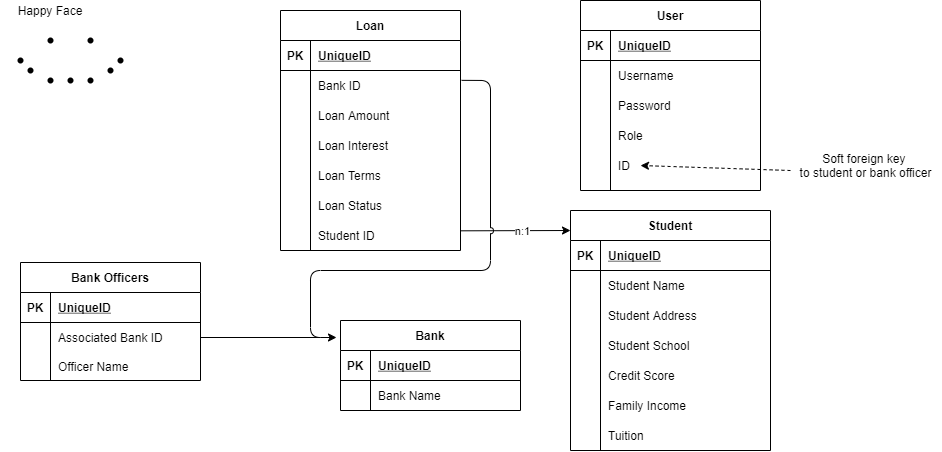

The diagram above was exported from draw.io. Its source (the exported page's mxGraphModel, read from the mxfile embedded in the PNG):
<mxGraphModel dx="1967" dy="587" grid="1" gridSize="10" guides="1" tooltips="1" connect="1" arrows="1" fold="1" page="1" pageScale="1" pageWidth="850" pageHeight="1100" math="0" shadow="0">
  <root>
    <mxCell id="0" />
    <mxCell id="1" parent="0" />
    <mxCell id="lY_mlcpWH3WL6zCj36ov-5" value="Loan" style="shape=table;startSize=30;container=1;collapsible=1;childLayout=tableLayout;fixedRows=1;rowLines=0;fontStyle=1;align=center;resizeLast=1;" parent="1" vertex="1">
      <mxGeometry x="-140" y="40" width="180" height="240" as="geometry">
        <mxRectangle x="-140" y="40" width="60" height="30" as="alternateBounds" />
      </mxGeometry>
    </mxCell>
    <mxCell id="lY_mlcpWH3WL6zCj36ov-6" value="" style="shape=partialRectangle;collapsible=0;dropTarget=0;pointerEvents=0;fillColor=none;top=0;left=0;bottom=1;right=0;points=[[0,0.5],[1,0.5]];portConstraint=eastwest;" parent="lY_mlcpWH3WL6zCj36ov-5" vertex="1">
      <mxGeometry y="30" width="180" height="30" as="geometry" />
    </mxCell>
    <mxCell id="lY_mlcpWH3WL6zCj36ov-7" value="PK" style="shape=partialRectangle;connectable=0;fillColor=none;top=0;left=0;bottom=0;right=0;fontStyle=1;overflow=hidden;" parent="lY_mlcpWH3WL6zCj36ov-6" vertex="1">
      <mxGeometry width="30" height="30" as="geometry" />
    </mxCell>
    <mxCell id="lY_mlcpWH3WL6zCj36ov-8" value="UniqueID" style="shape=partialRectangle;connectable=0;fillColor=none;top=0;left=0;bottom=0;right=0;align=left;spacingLeft=6;fontStyle=5;overflow=hidden;" parent="lY_mlcpWH3WL6zCj36ov-6" vertex="1">
      <mxGeometry x="30" width="150" height="30" as="geometry" />
    </mxCell>
    <mxCell id="lY_mlcpWH3WL6zCj36ov-9" value="" style="shape=partialRectangle;collapsible=0;dropTarget=0;pointerEvents=0;fillColor=none;top=0;left=0;bottom=0;right=0;points=[[0,0.5],[1,0.5]];portConstraint=eastwest;" parent="lY_mlcpWH3WL6zCj36ov-5" vertex="1">
      <mxGeometry y="60" width="180" height="30" as="geometry" />
    </mxCell>
    <mxCell id="lY_mlcpWH3WL6zCj36ov-10" value="" style="shape=partialRectangle;connectable=0;fillColor=none;top=0;left=0;bottom=0;right=0;editable=1;overflow=hidden;" parent="lY_mlcpWH3WL6zCj36ov-9" vertex="1">
      <mxGeometry width="30" height="30" as="geometry" />
    </mxCell>
    <mxCell id="lY_mlcpWH3WL6zCj36ov-11" value="Bank ID" style="shape=partialRectangle;connectable=0;fillColor=none;top=0;left=0;bottom=0;right=0;align=left;spacingLeft=6;overflow=hidden;" parent="lY_mlcpWH3WL6zCj36ov-9" vertex="1">
      <mxGeometry x="30" width="150" height="30" as="geometry" />
    </mxCell>
    <mxCell id="lY_mlcpWH3WL6zCj36ov-12" value="" style="shape=partialRectangle;collapsible=0;dropTarget=0;pointerEvents=0;fillColor=none;top=0;left=0;bottom=0;right=0;points=[[0,0.5],[1,0.5]];portConstraint=eastwest;" parent="lY_mlcpWH3WL6zCj36ov-5" vertex="1">
      <mxGeometry y="90" width="180" height="30" as="geometry" />
    </mxCell>
    <mxCell id="lY_mlcpWH3WL6zCj36ov-13" value="" style="shape=partialRectangle;connectable=0;fillColor=none;top=0;left=0;bottom=0;right=0;editable=1;overflow=hidden;" parent="lY_mlcpWH3WL6zCj36ov-12" vertex="1">
      <mxGeometry width="30" height="30" as="geometry" />
    </mxCell>
    <mxCell id="lY_mlcpWH3WL6zCj36ov-14" value="Loan Amount" style="shape=partialRectangle;connectable=0;fillColor=none;top=0;left=0;bottom=0;right=0;align=left;spacingLeft=6;overflow=hidden;" parent="lY_mlcpWH3WL6zCj36ov-12" vertex="1">
      <mxGeometry x="30" width="150" height="30" as="geometry" />
    </mxCell>
    <mxCell id="lY_mlcpWH3WL6zCj36ov-15" value="" style="shape=partialRectangle;collapsible=0;dropTarget=0;pointerEvents=0;fillColor=none;top=0;left=0;bottom=0;right=0;points=[[0,0.5],[1,0.5]];portConstraint=eastwest;" parent="lY_mlcpWH3WL6zCj36ov-5" vertex="1">
      <mxGeometry y="120" width="180" height="30" as="geometry" />
    </mxCell>
    <mxCell id="lY_mlcpWH3WL6zCj36ov-16" value="" style="shape=partialRectangle;connectable=0;fillColor=none;top=0;left=0;bottom=0;right=0;editable=1;overflow=hidden;" parent="lY_mlcpWH3WL6zCj36ov-15" vertex="1">
      <mxGeometry width="30" height="30" as="geometry" />
    </mxCell>
    <mxCell id="lY_mlcpWH3WL6zCj36ov-17" value="Loan Interest" style="shape=partialRectangle;connectable=0;fillColor=none;top=0;left=0;bottom=0;right=0;align=left;spacingLeft=6;overflow=hidden;" parent="lY_mlcpWH3WL6zCj36ov-15" vertex="1">
      <mxGeometry x="30" width="150" height="30" as="geometry" />
    </mxCell>
    <mxCell id="lY_mlcpWH3WL6zCj36ov-46" value="Student" style="shape=table;startSize=30;container=1;collapsible=1;childLayout=tableLayout;fixedRows=1;rowLines=0;fontStyle=1;align=center;resizeLast=1;" parent="1" vertex="1">
      <mxGeometry x="150" y="240" width="200" height="240" as="geometry" />
    </mxCell>
    <mxCell id="lY_mlcpWH3WL6zCj36ov-47" value="" style="shape=partialRectangle;collapsible=0;dropTarget=0;pointerEvents=0;fillColor=none;top=0;left=0;bottom=1;right=0;points=[[0,0.5],[1,0.5]];portConstraint=eastwest;" parent="lY_mlcpWH3WL6zCj36ov-46" vertex="1">
      <mxGeometry y="30" width="200" height="30" as="geometry" />
    </mxCell>
    <mxCell id="lY_mlcpWH3WL6zCj36ov-48" value="PK" style="shape=partialRectangle;connectable=0;fillColor=none;top=0;left=0;bottom=0;right=0;fontStyle=1;overflow=hidden;" parent="lY_mlcpWH3WL6zCj36ov-47" vertex="1">
      <mxGeometry width="30" height="30" as="geometry" />
    </mxCell>
    <mxCell id="lY_mlcpWH3WL6zCj36ov-49" value="UniqueID" style="shape=partialRectangle;connectable=0;fillColor=none;top=0;left=0;bottom=0;right=0;align=left;spacingLeft=6;fontStyle=5;overflow=hidden;" parent="lY_mlcpWH3WL6zCj36ov-47" vertex="1">
      <mxGeometry x="30" width="170" height="30" as="geometry" />
    </mxCell>
    <mxCell id="lY_mlcpWH3WL6zCj36ov-50" value="" style="shape=partialRectangle;collapsible=0;dropTarget=0;pointerEvents=0;fillColor=none;top=0;left=0;bottom=0;right=0;points=[[0,0.5],[1,0.5]];portConstraint=eastwest;" parent="lY_mlcpWH3WL6zCj36ov-46" vertex="1">
      <mxGeometry y="60" width="200" height="30" as="geometry" />
    </mxCell>
    <mxCell id="lY_mlcpWH3WL6zCj36ov-51" value="" style="shape=partialRectangle;connectable=0;fillColor=none;top=0;left=0;bottom=0;right=0;editable=1;overflow=hidden;" parent="lY_mlcpWH3WL6zCj36ov-50" vertex="1">
      <mxGeometry width="30" height="30" as="geometry" />
    </mxCell>
    <mxCell id="lY_mlcpWH3WL6zCj36ov-52" value="Student Name" style="shape=partialRectangle;connectable=0;fillColor=none;top=0;left=0;bottom=0;right=0;align=left;spacingLeft=6;overflow=hidden;" parent="lY_mlcpWH3WL6zCj36ov-50" vertex="1">
      <mxGeometry x="30" width="170" height="30" as="geometry" />
    </mxCell>
    <mxCell id="lY_mlcpWH3WL6zCj36ov-53" value="" style="shape=partialRectangle;collapsible=0;dropTarget=0;pointerEvents=0;fillColor=none;top=0;left=0;bottom=0;right=0;points=[[0,0.5],[1,0.5]];portConstraint=eastwest;" parent="lY_mlcpWH3WL6zCj36ov-46" vertex="1">
      <mxGeometry y="90" width="200" height="30" as="geometry" />
    </mxCell>
    <mxCell id="lY_mlcpWH3WL6zCj36ov-54" value="" style="shape=partialRectangle;connectable=0;fillColor=none;top=0;left=0;bottom=0;right=0;editable=1;overflow=hidden;" parent="lY_mlcpWH3WL6zCj36ov-53" vertex="1">
      <mxGeometry width="30" height="30" as="geometry" />
    </mxCell>
    <mxCell id="lY_mlcpWH3WL6zCj36ov-55" value="Student Address" style="shape=partialRectangle;connectable=0;fillColor=none;top=0;left=0;bottom=0;right=0;align=left;spacingLeft=6;overflow=hidden;" parent="lY_mlcpWH3WL6zCj36ov-53" vertex="1">
      <mxGeometry x="30" width="170" height="30" as="geometry" />
    </mxCell>
    <mxCell id="lY_mlcpWH3WL6zCj36ov-56" value="" style="shape=partialRectangle;collapsible=0;dropTarget=0;pointerEvents=0;fillColor=none;top=0;left=0;bottom=0;right=0;points=[[0,0.5],[1,0.5]];portConstraint=eastwest;" parent="lY_mlcpWH3WL6zCj36ov-46" vertex="1">
      <mxGeometry y="120" width="200" height="30" as="geometry" />
    </mxCell>
    <mxCell id="lY_mlcpWH3WL6zCj36ov-57" value="" style="shape=partialRectangle;connectable=0;fillColor=none;top=0;left=0;bottom=0;right=0;editable=1;overflow=hidden;" parent="lY_mlcpWH3WL6zCj36ov-56" vertex="1">
      <mxGeometry width="30" height="30" as="geometry" />
    </mxCell>
    <mxCell id="lY_mlcpWH3WL6zCj36ov-58" value="Student School" style="shape=partialRectangle;connectable=0;fillColor=none;top=0;left=0;bottom=0;right=0;align=left;spacingLeft=6;overflow=hidden;" parent="lY_mlcpWH3WL6zCj36ov-56" vertex="1">
      <mxGeometry x="30" width="170" height="30" as="geometry" />
    </mxCell>
    <mxCell id="FtMulgRaeD7tmQoAVwb9-1" value="Loan Terms" style="shape=partialRectangle;connectable=0;fillColor=none;top=0;left=0;bottom=0;right=0;align=left;spacingLeft=6;overflow=hidden;" parent="1" vertex="1">
      <mxGeometry x="-110" y="190" width="150" height="30" as="geometry" />
    </mxCell>
    <mxCell id="YKkEegqbDGofLDAkKMOI-14" value="Loan Status" style="shape=partialRectangle;connectable=0;fillColor=none;top=0;left=0;bottom=0;right=0;align=left;spacingLeft=6;overflow=hidden;" parent="1" vertex="1">
      <mxGeometry x="-110" y="220" width="150" height="30" as="geometry" />
    </mxCell>
    <mxCell id="FtMulgRaeD7tmQoAVwb9-2" value="" style="endArrow=classic;html=1;entryX=0.002;entryY=0.123;entryDx=0;entryDy=0;entryPerimeter=0;" parent="1" edge="1">
      <mxGeometry width="50" height="50" relative="1" as="geometry">
        <mxPoint x="39.6" y="260.32" as="sourcePoint" />
        <mxPoint x="150.00000000000009" y="259.99999999999994" as="targetPoint" />
      </mxGeometry>
    </mxCell>
    <mxCell id="FtMulgRaeD7tmQoAVwb9-3" value="n:1" style="edgeLabel;html=1;align=center;verticalAlign=middle;resizable=0;points=[];" parent="FtMulgRaeD7tmQoAVwb9-2" vertex="1" connectable="0">
      <mxGeometry x="0.5181" relative="1" as="geometry">
        <mxPoint x="-23" as="offset" />
      </mxGeometry>
    </mxCell>
    <mxCell id="YKkEegqbDGofLDAkKMOI-16" value="Credit Score" style="shape=partialRectangle;connectable=0;fillColor=none;top=0;left=0;bottom=0;right=0;align=left;spacingLeft=6;overflow=hidden;" parent="1" vertex="1">
      <mxGeometry x="180" y="390" width="170" height="30" as="geometry" />
    </mxCell>
    <mxCell id="YKkEegqbDGofLDAkKMOI-17" value="Family Income" style="shape=partialRectangle;connectable=0;fillColor=none;top=0;left=0;bottom=0;right=0;align=left;spacingLeft=6;overflow=hidden;" parent="1" vertex="1">
      <mxGeometry x="180" y="420" width="170" height="30" as="geometry" />
    </mxCell>
    <mxCell id="YKkEegqbDGofLDAkKMOI-19" value="Student ID" style="shape=partialRectangle;connectable=0;fillColor=none;top=0;left=0;bottom=0;right=0;align=left;spacingLeft=6;overflow=hidden;" parent="1" vertex="1">
      <mxGeometry x="-110" y="250" width="150" height="30" as="geometry" />
    </mxCell>
    <mxCell id="YKkEegqbDGofLDAkKMOI-20" value="Bank Officers" style="shape=table;startSize=30;container=1;collapsible=1;childLayout=tableLayout;fixedRows=1;rowLines=0;fontStyle=1;align=center;resizeLast=1;" parent="1" vertex="1">
      <mxGeometry x="-400" y="292" width="180" height="118" as="geometry" />
    </mxCell>
    <mxCell id="YKkEegqbDGofLDAkKMOI-21" value="" style="shape=partialRectangle;collapsible=0;dropTarget=0;pointerEvents=0;fillColor=none;top=0;left=0;bottom=1;right=0;points=[[0,0.5],[1,0.5]];portConstraint=eastwest;" parent="YKkEegqbDGofLDAkKMOI-20" vertex="1">
      <mxGeometry y="30" width="180" height="30" as="geometry" />
    </mxCell>
    <mxCell id="YKkEegqbDGofLDAkKMOI-22" value="PK" style="shape=partialRectangle;connectable=0;fillColor=none;top=0;left=0;bottom=0;right=0;fontStyle=1;overflow=hidden;" parent="YKkEegqbDGofLDAkKMOI-21" vertex="1">
      <mxGeometry width="30" height="30" as="geometry" />
    </mxCell>
    <mxCell id="YKkEegqbDGofLDAkKMOI-23" value="UniqueID" style="shape=partialRectangle;connectable=0;fillColor=none;top=0;left=0;bottom=0;right=0;align=left;spacingLeft=6;fontStyle=5;overflow=hidden;" parent="YKkEegqbDGofLDAkKMOI-21" vertex="1">
      <mxGeometry x="30" width="150" height="30" as="geometry" />
    </mxCell>
    <mxCell id="YKkEegqbDGofLDAkKMOI-24" value="" style="shape=partialRectangle;collapsible=0;dropTarget=0;pointerEvents=0;fillColor=none;top=0;left=0;bottom=0;right=0;points=[[0,0.5],[1,0.5]];portConstraint=eastwest;" parent="YKkEegqbDGofLDAkKMOI-20" vertex="1">
      <mxGeometry y="60" width="180" height="30" as="geometry" />
    </mxCell>
    <mxCell id="YKkEegqbDGofLDAkKMOI-25" value="" style="shape=partialRectangle;connectable=0;fillColor=none;top=0;left=0;bottom=0;right=0;editable=1;overflow=hidden;" parent="YKkEegqbDGofLDAkKMOI-24" vertex="1">
      <mxGeometry width="30" height="30" as="geometry" />
    </mxCell>
    <mxCell id="YKkEegqbDGofLDAkKMOI-26" value="Associated Bank ID" style="shape=partialRectangle;connectable=0;fillColor=none;top=0;left=0;bottom=0;right=0;align=left;spacingLeft=6;overflow=hidden;" parent="YKkEegqbDGofLDAkKMOI-24" vertex="1">
      <mxGeometry x="30" width="150" height="30" as="geometry" />
    </mxCell>
    <mxCell id="YKkEegqbDGofLDAkKMOI-27" value="" style="shape=partialRectangle;collapsible=0;dropTarget=0;pointerEvents=0;fillColor=none;top=0;left=0;bottom=0;right=0;points=[[0,0.5],[1,0.5]];portConstraint=eastwest;" parent="YKkEegqbDGofLDAkKMOI-20" vertex="1">
      <mxGeometry y="90" width="180" height="28" as="geometry" />
    </mxCell>
    <mxCell id="YKkEegqbDGofLDAkKMOI-28" value="" style="shape=partialRectangle;connectable=0;fillColor=none;top=0;left=0;bottom=0;right=0;editable=1;overflow=hidden;" parent="YKkEegqbDGofLDAkKMOI-27" vertex="1">
      <mxGeometry width="30" height="28" as="geometry" />
    </mxCell>
    <mxCell id="YKkEegqbDGofLDAkKMOI-29" value="Officer Name" style="shape=partialRectangle;connectable=0;fillColor=none;top=0;left=0;bottom=0;right=0;align=left;spacingLeft=6;overflow=hidden;" parent="YKkEegqbDGofLDAkKMOI-27" vertex="1">
      <mxGeometry x="30" width="150" height="28" as="geometry" />
    </mxCell>
    <mxCell id="FtMulgRaeD7tmQoAVwb9-4" value="Bank" style="shape=table;startSize=30;container=1;collapsible=1;childLayout=tableLayout;fixedRows=1;rowLines=0;fontStyle=1;align=center;resizeLast=1;" parent="1" vertex="1">
      <mxGeometry x="-80" y="350" width="180" height="90" as="geometry" />
    </mxCell>
    <mxCell id="FtMulgRaeD7tmQoAVwb9-5" value="" style="shape=partialRectangle;collapsible=0;dropTarget=0;pointerEvents=0;fillColor=none;top=0;left=0;bottom=1;right=0;points=[[0,0.5],[1,0.5]];portConstraint=eastwest;" parent="FtMulgRaeD7tmQoAVwb9-4" vertex="1">
      <mxGeometry y="30" width="180" height="30" as="geometry" />
    </mxCell>
    <mxCell id="FtMulgRaeD7tmQoAVwb9-6" value="PK" style="shape=partialRectangle;connectable=0;fillColor=none;top=0;left=0;bottom=0;right=0;fontStyle=1;overflow=hidden;" parent="FtMulgRaeD7tmQoAVwb9-5" vertex="1">
      <mxGeometry width="30" height="30" as="geometry" />
    </mxCell>
    <mxCell id="FtMulgRaeD7tmQoAVwb9-7" value="UniqueID" style="shape=partialRectangle;connectable=0;fillColor=none;top=0;left=0;bottom=0;right=0;align=left;spacingLeft=6;fontStyle=5;overflow=hidden;" parent="FtMulgRaeD7tmQoAVwb9-5" vertex="1">
      <mxGeometry x="30" width="150" height="30" as="geometry" />
    </mxCell>
    <mxCell id="FtMulgRaeD7tmQoAVwb9-8" value="" style="shape=partialRectangle;collapsible=0;dropTarget=0;pointerEvents=0;fillColor=none;top=0;left=0;bottom=0;right=0;points=[[0,0.5],[1,0.5]];portConstraint=eastwest;" parent="FtMulgRaeD7tmQoAVwb9-4" vertex="1">
      <mxGeometry y="60" width="180" height="30" as="geometry" />
    </mxCell>
    <mxCell id="FtMulgRaeD7tmQoAVwb9-9" value="" style="shape=partialRectangle;connectable=0;fillColor=none;top=0;left=0;bottom=0;right=0;editable=1;overflow=hidden;" parent="FtMulgRaeD7tmQoAVwb9-8" vertex="1">
      <mxGeometry width="30" height="30" as="geometry" />
    </mxCell>
    <mxCell id="FtMulgRaeD7tmQoAVwb9-10" value="Bank Name" style="shape=partialRectangle;connectable=0;fillColor=none;top=0;left=0;bottom=0;right=0;align=left;spacingLeft=6;overflow=hidden;" parent="FtMulgRaeD7tmQoAVwb9-8" vertex="1">
      <mxGeometry x="30" width="150" height="30" as="geometry" />
    </mxCell>
    <mxCell id="FtMulgRaeD7tmQoAVwb9-17" value="" style="endArrow=classic;html=1;exitX=1.006;exitY=0.328;exitDx=0;exitDy=0;exitPerimeter=0;jumpStyle=arc;" parent="1" source="lY_mlcpWH3WL6zCj36ov-9" edge="1">
      <mxGeometry width="50" height="50" relative="1" as="geometry">
        <mxPoint x="-160" y="390" as="sourcePoint" />
        <mxPoint x="-84" y="367" as="targetPoint" />
        <Array as="points">
          <mxPoint x="70" y="110" />
          <mxPoint x="70" y="300" />
          <mxPoint x="-110" y="300" />
          <mxPoint x="-110" y="367" />
        </Array>
      </mxGeometry>
    </mxCell>
    <mxCell id="FtMulgRaeD7tmQoAVwb9-18" value="" style="endArrow=none;html=1;exitX=1;exitY=0.5;exitDx=0;exitDy=0;endFill=0;" parent="1" source="YKkEegqbDGofLDAkKMOI-24" edge="1">
      <mxGeometry width="50" height="50" relative="1" as="geometry">
        <mxPoint x="-220" y="365" as="sourcePoint" />
        <mxPoint x="-100" y="367" as="targetPoint" />
      </mxGeometry>
    </mxCell>
    <mxCell id="YKkEegqbDGofLDAkKMOI-52" value="Tuition" style="shape=partialRectangle;connectable=0;fillColor=none;top=0;left=0;bottom=0;right=0;align=left;spacingLeft=6;overflow=hidden;" parent="1" vertex="1">
      <mxGeometry x="180" y="450" width="170" height="30" as="geometry" />
    </mxCell>
    <mxCell id="YKkEegqbDGofLDAkKMOI-53" value="User" style="shape=table;startSize=30;container=1;collapsible=1;childLayout=tableLayout;fixedRows=1;rowLines=0;fontStyle=1;align=center;resizeLast=1;" parent="1" vertex="1">
      <mxGeometry x="160" y="30" width="180" height="190" as="geometry" />
    </mxCell>
    <mxCell id="YKkEegqbDGofLDAkKMOI-54" value="" style="shape=partialRectangle;collapsible=0;dropTarget=0;pointerEvents=0;fillColor=none;top=0;left=0;bottom=1;right=0;points=[[0,0.5],[1,0.5]];portConstraint=eastwest;" parent="YKkEegqbDGofLDAkKMOI-53" vertex="1">
      <mxGeometry y="30" width="180" height="30" as="geometry" />
    </mxCell>
    <mxCell id="YKkEegqbDGofLDAkKMOI-55" value="PK" style="shape=partialRectangle;connectable=0;fillColor=none;top=0;left=0;bottom=0;right=0;fontStyle=1;overflow=hidden;" parent="YKkEegqbDGofLDAkKMOI-54" vertex="1">
      <mxGeometry width="30" height="30" as="geometry" />
    </mxCell>
    <mxCell id="YKkEegqbDGofLDAkKMOI-56" value="UniqueID" style="shape=partialRectangle;connectable=0;fillColor=none;top=0;left=0;bottom=0;right=0;align=left;spacingLeft=6;fontStyle=5;overflow=hidden;" parent="YKkEegqbDGofLDAkKMOI-54" vertex="1">
      <mxGeometry x="30" width="150" height="30" as="geometry" />
    </mxCell>
    <mxCell id="YKkEegqbDGofLDAkKMOI-57" value="" style="shape=partialRectangle;collapsible=0;dropTarget=0;pointerEvents=0;fillColor=none;top=0;left=0;bottom=0;right=0;points=[[0,0.5],[1,0.5]];portConstraint=eastwest;" parent="YKkEegqbDGofLDAkKMOI-53" vertex="1">
      <mxGeometry y="60" width="180" height="30" as="geometry" />
    </mxCell>
    <mxCell id="YKkEegqbDGofLDAkKMOI-58" value="" style="shape=partialRectangle;connectable=0;fillColor=none;top=0;left=0;bottom=0;right=0;editable=1;overflow=hidden;" parent="YKkEegqbDGofLDAkKMOI-57" vertex="1">
      <mxGeometry width="30" height="30" as="geometry" />
    </mxCell>
    <mxCell id="YKkEegqbDGofLDAkKMOI-59" value="Username" style="shape=partialRectangle;connectable=0;fillColor=none;top=0;left=0;bottom=0;right=0;align=left;spacingLeft=6;overflow=hidden;" parent="YKkEegqbDGofLDAkKMOI-57" vertex="1">
      <mxGeometry x="30" width="150" height="30" as="geometry" />
    </mxCell>
    <mxCell id="YKkEegqbDGofLDAkKMOI-60" value="" style="shape=partialRectangle;collapsible=0;dropTarget=0;pointerEvents=0;fillColor=none;top=0;left=0;bottom=0;right=0;points=[[0,0.5],[1,0.5]];portConstraint=eastwest;" parent="YKkEegqbDGofLDAkKMOI-53" vertex="1">
      <mxGeometry y="90" width="180" height="30" as="geometry" />
    </mxCell>
    <mxCell id="YKkEegqbDGofLDAkKMOI-61" value="" style="shape=partialRectangle;connectable=0;fillColor=none;top=0;left=0;bottom=0;right=0;editable=1;overflow=hidden;" parent="YKkEegqbDGofLDAkKMOI-60" vertex="1">
      <mxGeometry width="30" height="30" as="geometry" />
    </mxCell>
    <mxCell id="YKkEegqbDGofLDAkKMOI-62" value="Password" style="shape=partialRectangle;connectable=0;fillColor=none;top=0;left=0;bottom=0;right=0;align=left;spacingLeft=6;overflow=hidden;" parent="YKkEegqbDGofLDAkKMOI-60" vertex="1">
      <mxGeometry x="30" width="150" height="30" as="geometry" />
    </mxCell>
    <mxCell id="YKkEegqbDGofLDAkKMOI-63" value="" style="shape=partialRectangle;collapsible=0;dropTarget=0;pointerEvents=0;fillColor=none;top=0;left=0;bottom=0;right=0;points=[[0,0.5],[1,0.5]];portConstraint=eastwest;" parent="YKkEegqbDGofLDAkKMOI-53" vertex="1">
      <mxGeometry y="120" width="180" height="30" as="geometry" />
    </mxCell>
    <mxCell id="YKkEegqbDGofLDAkKMOI-64" value="" style="shape=partialRectangle;connectable=0;fillColor=none;top=0;left=0;bottom=0;right=0;editable=1;overflow=hidden;" parent="YKkEegqbDGofLDAkKMOI-63" vertex="1">
      <mxGeometry width="30" height="30" as="geometry" />
    </mxCell>
    <mxCell id="YKkEegqbDGofLDAkKMOI-65" value="Role" style="shape=partialRectangle;connectable=0;fillColor=none;top=0;left=0;bottom=0;right=0;align=left;spacingLeft=6;overflow=hidden;" parent="YKkEegqbDGofLDAkKMOI-63" vertex="1">
      <mxGeometry x="30" width="150" height="30" as="geometry" />
    </mxCell>
    <mxCell id="YKkEegqbDGofLDAkKMOI-66" value="" style="shape=partialRectangle;collapsible=0;dropTarget=0;pointerEvents=0;fillColor=none;top=0;left=0;bottom=0;right=0;points=[[0,0.5],[1,0.5]];portConstraint=eastwest;" parent="YKkEegqbDGofLDAkKMOI-53" vertex="1">
      <mxGeometry y="150" width="180" height="30" as="geometry" />
    </mxCell>
    <mxCell id="YKkEegqbDGofLDAkKMOI-67" value="" style="shape=partialRectangle;connectable=0;fillColor=none;top=0;left=0;bottom=0;right=0;editable=1;overflow=hidden;" parent="YKkEegqbDGofLDAkKMOI-66" vertex="1">
      <mxGeometry width="30" height="30" as="geometry" />
    </mxCell>
    <mxCell id="YKkEegqbDGofLDAkKMOI-68" value="ID" style="shape=partialRectangle;connectable=0;fillColor=none;top=0;left=0;bottom=0;right=0;align=left;spacingLeft=6;overflow=hidden;" parent="YKkEegqbDGofLDAkKMOI-66" vertex="1">
      <mxGeometry x="30" width="150" height="30" as="geometry" />
    </mxCell>
    <mxCell id="YKkEegqbDGofLDAkKMOI-69" value="Soft foreign key&amp;nbsp;&lt;br&gt;to student or bank officer" style="text;html=1;align=center;verticalAlign=middle;resizable=0;points=[];autosize=1;strokeColor=none;" parent="1" vertex="1">
      <mxGeometry x="370" y="180" width="150" height="30" as="geometry" />
    </mxCell>
    <mxCell id="YKkEegqbDGofLDAkKMOI-70" value="" style="endArrow=classic;html=1;exitX=0;exitY=0.667;exitDx=0;exitDy=0;exitPerimeter=0;dashed=1;" parent="1" source="YKkEegqbDGofLDAkKMOI-69" edge="1">
      <mxGeometry width="50" height="50" relative="1" as="geometry">
        <mxPoint x="170" y="250" as="sourcePoint" />
        <mxPoint x="220" y="195" as="targetPoint" />
      </mxGeometry>
    </mxCell>
    <mxCell id="YKkEegqbDGofLDAkKMOI-76" value="" style="shape=waypoint;sketch=0;size=6;pointerEvents=1;points=[];fillColor=none;resizable=0;rotatable=0;perimeter=centerPerimeter;snapToPoint=1;" parent="1" vertex="1">
      <mxGeometry x="-390" y="50" width="40" height="40" as="geometry" />
    </mxCell>
    <mxCell id="YKkEegqbDGofLDAkKMOI-77" value="" style="shape=waypoint;sketch=0;size=6;pointerEvents=1;points=[];fillColor=none;resizable=0;rotatable=0;perimeter=centerPerimeter;snapToPoint=1;" parent="1" vertex="1">
      <mxGeometry x="-350" y="50" width="40" height="40" as="geometry" />
    </mxCell>
    <mxCell id="YKkEegqbDGofLDAkKMOI-78" value="" style="shape=waypoint;sketch=0;size=6;pointerEvents=1;points=[];fillColor=none;resizable=0;rotatable=0;perimeter=centerPerimeter;snapToPoint=1;" parent="1" vertex="1">
      <mxGeometry x="-420" y="70" width="40" height="40" as="geometry" />
    </mxCell>
    <mxCell id="YKkEegqbDGofLDAkKMOI-79" value="" style="shape=waypoint;sketch=0;size=6;pointerEvents=1;points=[];fillColor=none;resizable=0;rotatable=0;perimeter=centerPerimeter;snapToPoint=1;" parent="1" vertex="1">
      <mxGeometry x="-410" y="80" width="40" height="40" as="geometry" />
    </mxCell>
    <mxCell id="YKkEegqbDGofLDAkKMOI-80" value="" style="shape=waypoint;sketch=0;size=6;pointerEvents=1;points=[];fillColor=none;resizable=0;rotatable=0;perimeter=centerPerimeter;snapToPoint=1;" parent="1" vertex="1">
      <mxGeometry x="-390" y="90" width="40" height="40" as="geometry" />
    </mxCell>
    <mxCell id="YKkEegqbDGofLDAkKMOI-81" value="" style="shape=waypoint;sketch=0;size=6;pointerEvents=1;points=[];fillColor=none;resizable=0;rotatable=0;perimeter=centerPerimeter;snapToPoint=1;" parent="1" vertex="1">
      <mxGeometry x="-370" y="90" width="40" height="40" as="geometry" />
    </mxCell>
    <mxCell id="YKkEegqbDGofLDAkKMOI-82" value="" style="shape=waypoint;sketch=0;size=6;pointerEvents=1;points=[];fillColor=none;resizable=0;rotatable=0;perimeter=centerPerimeter;snapToPoint=1;" parent="1" vertex="1">
      <mxGeometry x="-350" y="90" width="40" height="40" as="geometry" />
    </mxCell>
    <mxCell id="YKkEegqbDGofLDAkKMOI-83" value="" style="shape=waypoint;sketch=0;size=6;pointerEvents=1;points=[];fillColor=none;resizable=0;rotatable=0;perimeter=centerPerimeter;snapToPoint=1;" parent="1" vertex="1">
      <mxGeometry x="-330" y="80" width="40" height="40" as="geometry" />
    </mxCell>
    <mxCell id="YKkEegqbDGofLDAkKMOI-84" value="" style="shape=waypoint;sketch=0;size=6;pointerEvents=1;points=[];fillColor=none;resizable=0;rotatable=0;perimeter=centerPerimeter;snapToPoint=1;" parent="1" vertex="1">
      <mxGeometry x="-320" y="70" width="40" height="40" as="geometry" />
    </mxCell>
    <mxCell id="YKkEegqbDGofLDAkKMOI-85" value="Happy Face" style="text;html=1;strokeColor=none;fillColor=none;align=center;verticalAlign=middle;whiteSpace=wrap;rounded=0;" parent="1" vertex="1">
      <mxGeometry x="-410" y="30" width="80" height="20" as="geometry" />
    </mxCell>
  </root>
</mxGraphModel>